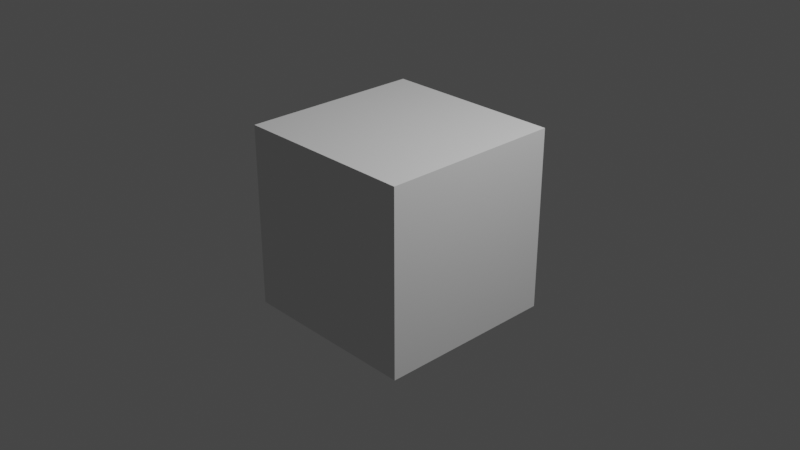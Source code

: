 # Source: template.blend  (saved by Blender 3.3.6; exported with 4.5.12 LTS)
import bpy
from mathutils import Matrix  # noqa: F401  (used for matrix-valued properties, if any)

bpy.ops.wm.read_factory_settings(use_empty=True)
scene = bpy.context.scene
scene.name = 'Scene'

# ---- collections
col_collection = bpy.data.collections.new('Collection'); scene.collection.children.link(col_collection)

# ---- world
world_world = bpy.data.worlds.new('World'); scene.world = world_world
world_world.use_nodes = True; world_world.node_tree.nodes.clear()
_N = world_world.node_tree.nodes; _L = world_world.node_tree.links
n0 = _N.new('ShaderNodeOutputWorld'); n0.name = 'World Output'; n0.location = (300, 300)
n1 = _N.new('ShaderNodeBackground'); n1.name = 'Background'; n1.location = (10, 300)
n1.inputs[0].default_value = (0.05088, 0.05088, 0.05088, 1.0)
_L.new(n1.outputs[0], n0.inputs[0])
n0.is_active_output = True
world_world.color = (0.05088, 0.05088, 0.05088)
world_world.use_sun_shadow = False
world_world.sun_shadow_jitter_overblur = 0.0

# ---- cameras
cam_camera = bpy.data.cameras.new('Camera')
cam_camera.clip_end = 100.0
cam_camera.ortho_scale = 7.314

# ---- lights
light_light = bpy.data.lights.new('Light', 'POINT')
light_light.transmission_factor = 0.0
light_light.energy = 1000.0
light_light.shadow_soft_size = 0.1
light_light.shadow_maximum_resolution = 0.006
light_light.use_absolute_resolution = True

# ---- meshes
me_cube_004 = bpy.data.meshes.new('Cube.004')
me_cube_004.from_pydata([(-1.0, -1.0, -1.0), (-1.0, -1.0, 1.0), (-1.0, 1.0, -1.0), (-1.0, 1.0, 1.0), (1.0, -1.0, -1.0), (1.0, -1.0, 1.0), (1.0, 1.0, -1.0), (1.0, 1.0, 1.0)], [], [(0, 1, 3, 2), (2, 3, 7, 6), (6, 7, 5, 4), (4, 5, 1, 0), (2, 6, 4, 0), (7, 3, 1, 5)])
_uv = me_cube_004.uv_layers.new(name='UVMap')
_uv.uv.foreach_set('vector', [0.375, 0.0, 0.625, 0.0, 0.625, 0.25, 0.375, 0.25, 0.375, 0.25, 0.625, 0.25, 0.625, 0.5, 0.375, 0.5, 0.375, 0.5, 0.625, 0.5, 0.625, 0.75, 0.375, 0.75, 0.375, 0.75, 0.625, 0.75, 0.625, 1.0, 0.375, 1.0, 0.125, 0.5, 0.375, 0.5, 0.375, 0.75, 0.125, 0.75, 0.625, 0.5, 0.875, 0.5, 0.875, 0.75, 0.625, 0.75])
me_cube_004.update()

# ---- objects
ob_light = bpy.data.objects.new('Light', light_light)
ob_camera = bpy.data.objects.new('Camera', cam_camera)
ob_cube = bpy.data.objects.new('Cube', me_cube_004)

# ---- transforms, parenting, visibility, modifiers, constraints
ob_light.location = (4.076, 1.005, 5.904)
ob_light.rotation_euler = (0.6503, 0.05522, 1.866)
ob_light.lock_rotations_4d = False
ob_light.empty_display_type = 'ARROWS'
ob_light.color = (0.0, 0.0, 0.0, 0.0)
ob_light.lineart.crease_threshold = 0.0
ob_camera.location = (7.359, -6.926, 4.958)
ob_camera.rotation_euler = (1.109, 0.0, 0.8149)
ob_camera.lock_rotations_4d = False
ob_camera.empty_display_type = 'ARROWS'
ob_camera.color = (0.0, 0.0, 0.0, 0.0)
ob_camera.display_type = 'WIRE'
ob_camera.lineart.crease_threshold = 0.0
ob_cube.location = (0.0, 0.0, 0.0)

# ---- collection membership
col_collection.objects.link(ob_light)
col_collection.objects.link(ob_camera)
col_collection.objects.link(ob_cube)

# ---- scene / render settings (as saved in the file)
scene.camera = ob_camera
scene.frame_start = 1; scene.frame_end = 250; scene.frame_set(0)
scene.render.engine = 'BLENDER_EEVEE_NEXT'
scene.cycles.sampling_pattern = 'TABULATED_SOBOL'
scene.cycles.use_light_tree = False
scene.view_settings.view_transform = 'Filmic'
bpy.context.view_layer.update()
